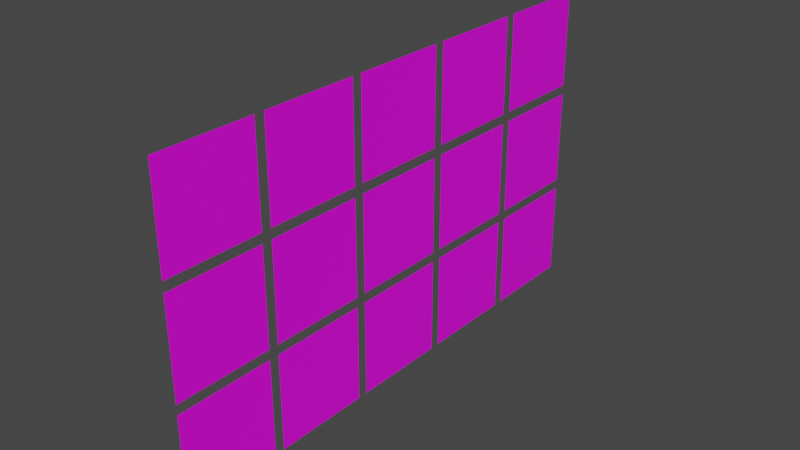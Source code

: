 # Source: flag.blend  (saved by Blender 2.93.21; exported with 4.5.12 LTS)
import bpy
from mathutils import Matrix  # noqa: F401  (used for matrix-valued properties, if any)

bpy.ops.wm.read_factory_settings(use_empty=True)
scene = bpy.context.scene
scene.name = 'Scene'

# ---- collections
col_collection = bpy.data.collections.new('Collection'); scene.collection.children.link(col_collection)
col_flag_of_china__1889_1912__svg = bpy.data.collections.new('Flag_of_China_(1889–1912).svg'); scene.collection.children.link(col_flag_of_china__1889_1912__svg)

# ---- images (referenced by path relative to the original .blend; pixels are not part of the script)
import os
ASSET_DIR = os.environ.get("B2B_ASSET_DIR", "")  # directory of the original .blend (textures are referenced by path, not embedded)
HERE = os.path.dirname(os.path.abspath(__file__))  # packed textures are extracted next to this script under _unpacked/

def load_image(name, relpath, width, height, colorspace="sRGB"):
    """Load a texture the original file referenced (path relative to the .blend, or extracted next to this script)."""
    p = next((c for c in (os.path.join(HERE, relpath), os.path.join(ASSET_DIR, relpath)) if relpath and os.path.exists(c)), "")
    if p:
        img = bpy.data.images.load(p, check_existing=True)
        img.name = name
    else:  # same state as the original file: an image datablock whose file is absent (Cycles renders it pink)
        img = bpy.data.images.new(name, width, height)
        img.source = "FILE"
        img.filepath = "//" + (relpath or name)
    img.colorspace_settings.name = colorspace
    return img
img_flag_of_china__1889_1912__1_png = load_image('Flag_of_China_(1889–1912) 1.png', 'Flag_of_China_(1889–1912) 1.png', 1024, 1024, 'sRGB')

# ---- materials (node trees are filled in below, after node groups)
mat_material_001 = bpy.data.materials.new('Material.001')
mat_material_001.use_transparent_shadow = False

# ---- material node trees
mat_material_001.use_nodes = True; mat_material_001.node_tree.nodes.clear()
_N = mat_material_001.node_tree.nodes; _L = mat_material_001.node_tree.links
n0 = _N.new('ShaderNodeBsdfPrincipled'); n0.name = 'Principled BSDF'; n0.location = (10, 300)
n0.distribution = 'GGX'
n0.subsurface_method = 'BURLEY'
n0.inputs[3].default_value = 1.45
n0.inputs[27].default_value = (0.0, 0.0, 0.0, 1.0)
n0.inputs[28].default_value = 1.0
n1 = _N.new('ShaderNodeOutputMaterial'); n1.name = 'Material Output'; n1.location = (300, 300)
n2 = _N.new('ShaderNodeTexImage'); n2.name = 'Image Texture'; n2.location = (-280, 280)
n2.image = img_flag_of_china__1889_1912__1_png
_L.new(n0.outputs[0], n1.inputs[0])
_L.new(n2.outputs[0], n0.inputs[0])
n1.is_active_output = True

# ---- world
world_world = bpy.data.worlds.new('World'); scene.world = world_world
world_world.use_nodes = True; world_world.node_tree.nodes.clear()
_N = world_world.node_tree.nodes; _L = world_world.node_tree.links
n0 = _N.new('ShaderNodeOutputWorld'); n0.name = 'World Output'; n0.location = (300, 300)
n1 = _N.new('ShaderNodeBackground'); n1.name = 'Background'; n1.location = (10, 300)
n1.inputs[0].default_value = (0.05088, 0.05088, 0.05088, 1.0)
_L.new(n1.outputs[0], n0.inputs[0])
n0.is_active_output = True
world_world.color = (0.05088, 0.05088, 0.05088)
world_world.use_sun_shadow = False
world_world.sun_shadow_jitter_overblur = 0.0

# ---- meshes
me_plane_001 = bpy.data.meshes.new('Plane.001')
me_plane_001.from_pydata([(-1.0, -1.0, 0.0), (1.0, -1.0, 0.0), (-1.0, 1.0, 0.0), (1.0, 1.0, 0.0)], [], [(0, 1, 3, 2)])
_uv = me_plane_001.uv_layers.new(name='UVMap')
_uv.uv.foreach_set('vector', [0.007601, 0.3411, 0.007601, 0.06792, 0.1901, 0.06792, 0.1901, 0.3411])
me_plane_001.materials.append(mat_material_001)
me_plane_001.use_remesh_fix_poles = True
me_plane_001.use_remesh_preserve_attributes = False
me_plane_001.update()
me_plane_002 = bpy.data.meshes.new('Plane.002')
me_plane_002.from_pydata([(-1.0, -1.0, 0.0), (-1.0, 1.0, 0.0), (1.0, -1.0, 0.0), (1.0, 1.0, 0.0)], [], [(0, 2, 3, 1)])
_uv = me_plane_002.uv_layers.new(name='UVMap')
_uv.uv.foreach_set('vector', [0.2083, 0.3411, 0.2083, 0.06792, 0.3908, 0.06792, 0.3908, 0.3411])
me_plane_002.materials.append(mat_material_001)
me_plane_002.use_remesh_fix_poles = True
me_plane_002.use_remesh_preserve_attributes = False
me_plane_002.update()
me_plane_003 = bpy.data.meshes.new('Plane.003')
me_plane_003.from_pydata([(-1.0, -1.0, 0.0), (-1.0, 1.0, 0.0), (1.0, -1.0, 0.0), (1.0, 1.0, 0.0)], [], [(0, 2, 3, 1)])
_uv = me_plane_003.uv_layers.new(name='UVMap')
_uv.uv.foreach_set('vector', [0.409, 0.3411, 0.409, 0.06792, 0.5915, 0.06792, 0.5915, 0.3411])
me_plane_003.materials.append(mat_material_001)
me_plane_003.use_remesh_fix_poles = True
me_plane_003.use_remesh_preserve_attributes = False
me_plane_003.update()
me_plane_004 = bpy.data.meshes.new('Plane.004')
me_plane_004.from_pydata([(-1.0, -1.0, 0.0), (-1.0, 1.0, 0.0), (1.0, -1.0, 0.0), (1.0, 1.0, 0.0)], [], [(0, 2, 3, 1)])
_uv = me_plane_004.uv_layers.new(name='UVMap')
_uv.uv.foreach_set('vector', [0.6098, 0.3411, 0.6098, 0.06792, 0.7922, 0.06792, 0.7922, 0.3411])
me_plane_004.materials.append(mat_material_001)
me_plane_004.use_remesh_fix_poles = True
me_plane_004.use_remesh_preserve_attributes = False
me_plane_004.update()
me_plane_005 = bpy.data.meshes.new('Plane.005')
me_plane_005.from_pydata([(-1.0, -1.0, 0.0), (-1.0, 1.0, 0.0), (1.0, -1.0, 0.0), (1.0, 1.0, 0.0)], [], [(0, 2, 3, 1)])
_uv = me_plane_005.uv_layers.new(name='UVMap')
_uv.uv.foreach_set('vector', [0.8105, 0.3411, 0.8105, 0.06792, 0.993, 0.06792, 0.993, 0.3411])
me_plane_005.materials.append(mat_material_001)
me_plane_005.use_remesh_fix_poles = True
me_plane_005.use_remesh_preserve_attributes = False
me_plane_005.update()
me_plane_009 = bpy.data.meshes.new('Plane.009')
me_plane_009.from_pydata([(-1.0, -1.0, 0.0), (-1.0, 1.0, 0.0), (1.0, -1.0, 0.0), (1.0, 1.0, 0.0)], [], [(0, 2, 3, 1)])
_uv = me_plane_009.uv_layers.new(name='UVMap')
_uv.uv.foreach_set('vector', [0.007601, 0.6417, 0.007601, 0.3685, 0.1901, 0.3685, 0.1901, 0.6417])
me_plane_009.materials.append(mat_material_001)
me_plane_009.use_remesh_fix_poles = True
me_plane_009.use_remesh_preserve_attributes = False
me_plane_009.update()
me_plane_010 = bpy.data.meshes.new('Plane.010')
me_plane_010.from_pydata([(-1.0, -1.0, 0.0), (-1.0, 1.0, 0.0), (1.0, -1.0, 0.0), (1.0, 1.0, 0.0)], [], [(0, 2, 3, 1)])
_uv = me_plane_010.uv_layers.new(name='UVMap')
_uv.uv.foreach_set('vector', [0.2083, 0.6417, 0.2083, 0.3685, 0.3908, 0.3685, 0.3908, 0.6417])
me_plane_010.materials.append(mat_material_001)
me_plane_010.use_remesh_fix_poles = True
me_plane_010.use_remesh_preserve_attributes = False
me_plane_010.update()
me_plane_011 = bpy.data.meshes.new('Plane.011')
me_plane_011.from_pydata([(-1.0, -1.0, 0.0), (-1.0, 1.0, 0.0), (1.0, -1.0, 0.0), (1.0, 1.0, 0.0)], [], [(0, 2, 3, 1)])
_uv = me_plane_011.uv_layers.new(name='UVMap')
_uv.uv.foreach_set('vector', [0.409, 0.6417, 0.409, 0.3685, 0.5915, 0.3685, 0.5915, 0.6417])
me_plane_011.materials.append(mat_material_001)
me_plane_011.use_remesh_fix_poles = True
me_plane_011.use_remesh_preserve_attributes = False
me_plane_011.update()
me_plane_012 = bpy.data.meshes.new('Plane.012')
me_plane_012.from_pydata([(-1.0, -1.0, 0.0), (-1.0, 1.0, 0.0), (1.0, -1.0, 0.0), (1.0, 1.0, 0.0)], [], [(0, 2, 3, 1)])
_uv = me_plane_012.uv_layers.new(name='UVMap')
_uv.uv.foreach_set('vector', [0.6098, 0.6417, 0.6098, 0.3685, 0.7922, 0.3685, 0.7922, 0.6417])
me_plane_012.materials.append(mat_material_001)
me_plane_012.use_remesh_fix_poles = True
me_plane_012.use_remesh_preserve_attributes = False
me_plane_012.update()
me_plane_013 = bpy.data.meshes.new('Plane.013')
me_plane_013.from_pydata([(-1.0, -1.0, 0.0), (-1.0, 1.0, 0.0), (1.0, -1.0, 0.0), (1.0, 1.0, 0.0)], [], [(0, 2, 3, 1)])
_uv = me_plane_013.uv_layers.new(name='UVMap')
_uv.uv.foreach_set('vector', [0.8105, 0.6417, 0.8105, 0.3685, 0.993, 0.3685, 0.993, 0.6417])
me_plane_013.materials.append(mat_material_001)
me_plane_013.use_remesh_fix_poles = True
me_plane_013.use_remesh_preserve_attributes = False
me_plane_013.update()
me_plane_017 = bpy.data.meshes.new('Plane.017')
me_plane_017.from_pydata([(-1.0, -1.0, 0.0), (-1.0, 1.0, 0.0), (1.0, -1.0, 0.0), (1.0, 1.0, 0.0)], [], [(0, 2, 3, 1)])
_uv = me_plane_017.uv_layers.new(name='UVMap')
_uv.uv.foreach_set('vector', [0.007601, 0.9422, 0.007601, 0.669, 0.1901, 0.669, 0.1901, 0.9422])
me_plane_017.materials.append(mat_material_001)
me_plane_017.use_remesh_fix_poles = True
me_plane_017.use_remesh_preserve_attributes = False
me_plane_017.update()
me_plane_018 = bpy.data.meshes.new('Plane.018')
me_plane_018.from_pydata([(-1.0, -1.0, 0.0), (-1.0, 1.0, 0.0), (1.0, -1.0, 0.0), (1.0, 1.0, 0.0)], [], [(0, 2, 3, 1)])
_uv = me_plane_018.uv_layers.new(name='UVMap')
_uv.uv.foreach_set('vector', [0.2083, 0.9422, 0.2083, 0.669, 0.3908, 0.669, 0.3908, 0.9422])
me_plane_018.materials.append(mat_material_001)
me_plane_018.use_remesh_fix_poles = True
me_plane_018.use_remesh_preserve_attributes = False
me_plane_018.update()
me_plane_019 = bpy.data.meshes.new('Plane.019')
me_plane_019.from_pydata([(-1.0, -1.0, 0.0), (-1.0, 1.0, 0.0), (1.0, -1.0, 0.0), (1.0, 1.0, 0.0)], [], [(0, 2, 3, 1)])
_uv = me_plane_019.uv_layers.new(name='UVMap')
_uv.uv.foreach_set('vector', [0.409, 0.9422, 0.409, 0.669, 0.5915, 0.669, 0.5915, 0.9422])
me_plane_019.materials.append(mat_material_001)
me_plane_019.use_remesh_fix_poles = True
me_plane_019.use_remesh_preserve_attributes = False
me_plane_019.update()
me_plane_020 = bpy.data.meshes.new('Plane.020')
me_plane_020.from_pydata([(-1.0, -1.0, 0.0), (-1.0, 1.0, 0.0), (1.0, -1.0, 0.0), (1.0, 1.0, 0.0)], [], [(0, 2, 3, 1)])
_uv = me_plane_020.uv_layers.new(name='UVMap')
_uv.uv.foreach_set('vector', [0.6098, 0.9422, 0.6098, 0.669, 0.7922, 0.669, 0.7922, 0.9422])
me_plane_020.materials.append(mat_material_001)
me_plane_020.use_remesh_fix_poles = True
me_plane_020.use_remesh_preserve_attributes = False
me_plane_020.update()
me_plane_021 = bpy.data.meshes.new('Plane.021')
me_plane_021.from_pydata([(-1.0, -1.0, 0.0), (-1.0, 1.0, 0.0), (1.0, -1.0, 0.0), (1.0, 1.0, 0.0)], [], [(0, 2, 3, 1)])
_uv = me_plane_021.uv_layers.new(name='UVMap')
_uv.uv.foreach_set('vector', [0.8105, 0.9422, 0.8105, 0.669, 0.993, 0.669, 0.993, 0.9422])
me_plane_021.materials.append(mat_material_001)
me_plane_021.use_remesh_fix_poles = True
me_plane_021.use_remesh_preserve_attributes = False
me_plane_021.update()

# ---- objects
ob_plane = bpy.data.objects.new('Plane', me_plane_001)
ob_plane_001 = bpy.data.objects.new('Plane.001', me_plane_002)
ob_plane_002 = bpy.data.objects.new('Plane.002', me_plane_003)
ob_plane_003 = bpy.data.objects.new('Plane.003', me_plane_004)
ob_plane_004 = bpy.data.objects.new('Plane.004', me_plane_005)
ob_plane_008 = bpy.data.objects.new('Plane.008', me_plane_009)
ob_plane_009 = bpy.data.objects.new('Plane.009', me_plane_010)
ob_plane_010 = bpy.data.objects.new('Plane.010', me_plane_011)
ob_plane_011 = bpy.data.objects.new('Plane.011', me_plane_012)
ob_plane_012 = bpy.data.objects.new('Plane.012', me_plane_013)
ob_plane_016 = bpy.data.objects.new('Plane.016', me_plane_017)
ob_plane_017 = bpy.data.objects.new('Plane.017', me_plane_018)
ob_plane_018 = bpy.data.objects.new('Plane.018', me_plane_019)
ob_plane_019 = bpy.data.objects.new('Plane.019', me_plane_020)
ob_plane_020 = bpy.data.objects.new('Plane.020', me_plane_021)

# ---- transforms, parenting, visibility, modifiers, constraints
ob_plane.location = (0.0, 0.0, 0.0)
ob_plane.rotation_euler = (-0.0, 1.571, 0.0)
ob_plane.scale = (0.3577, 0.3577, 0.3577)
ob_plane_001.location = (0.0, 0.7869, 0.0)
ob_plane_001.rotation_euler = (-0.0, 1.571, 0.0)
ob_plane_001.scale = (0.3577, 0.3577, 0.3577)
ob_plane_002.location = (0.0, 1.574, 0.0)
ob_plane_002.rotation_euler = (-0.0, 1.571, 0.0)
ob_plane_002.scale = (0.3577, 0.3577, 0.3577)
ob_plane_003.location = (0.0, 2.361, 0.0)
ob_plane_003.rotation_euler = (-0.0, 1.571, 0.0)
ob_plane_003.scale = (0.3577, 0.3577, 0.3577)
ob_plane_004.location = (0.0, 3.148, 0.0)
ob_plane_004.rotation_euler = (-0.0, 1.571, 0.0)
ob_plane_004.scale = (0.3577, 0.3577, 0.3577)
ob_plane_008.location = (-5.941e-08, 0.0, 0.7869)
ob_plane_008.rotation_euler = (-0.0, 1.571, 0.0)
ob_plane_008.scale = (0.3577, 0.3577, 0.3577)
ob_plane_009.location = (-5.941e-08, 0.7869, 0.7869)
ob_plane_009.rotation_euler = (-0.0, 1.571, 0.0)
ob_plane_009.scale = (0.3577, 0.3577, 0.3577)
ob_plane_010.location = (-5.941e-08, 1.574, 0.7869)
ob_plane_010.rotation_euler = (-0.0, 1.571, 0.0)
ob_plane_010.scale = (0.3577, 0.3577, 0.3577)
ob_plane_011.location = (-5.941e-08, 2.361, 0.7869)
ob_plane_011.rotation_euler = (-0.0, 1.571, 0.0)
ob_plane_011.scale = (0.3577, 0.3577, 0.3577)
ob_plane_012.location = (-5.941e-08, 3.148, 0.7869)
ob_plane_012.rotation_euler = (-0.0, 1.571, 0.0)
ob_plane_012.scale = (0.3577, 0.3577, 0.3577)
ob_plane_016.location = (-1.188e-07, 0.0, 1.574)
ob_plane_016.rotation_euler = (-0.0, 1.571, 0.0)
ob_plane_016.scale = (0.3577, 0.3577, 0.3577)
ob_plane_017.location = (-1.188e-07, 0.7869, 1.574)
ob_plane_017.rotation_euler = (-0.0, 1.571, 0.0)
ob_plane_017.scale = (0.3577, 0.3577, 0.3577)
ob_plane_018.location = (-1.188e-07, 1.574, 1.574)
ob_plane_018.rotation_euler = (-0.0, 1.571, 0.0)
ob_plane_018.scale = (0.3577, 0.3577, 0.3577)
ob_plane_019.location = (-1.188e-07, 2.361, 1.574)
ob_plane_019.rotation_euler = (-0.0, 1.571, 0.0)
ob_plane_019.scale = (0.3577, 0.3577, 0.3577)
ob_plane_020.location = (-1.188e-07, 3.148, 1.574)
ob_plane_020.rotation_euler = (-0.0, 1.571, 0.0)
ob_plane_020.scale = (0.3577, 0.3577, 0.3577)

# ---- collection membership
col_collection.objects.link(ob_plane)
col_collection.objects.link(ob_plane_001)
col_collection.objects.link(ob_plane_002)
col_collection.objects.link(ob_plane_003)
col_collection.objects.link(ob_plane_004)
col_collection.objects.link(ob_plane_008)
col_collection.objects.link(ob_plane_009)
col_collection.objects.link(ob_plane_010)
col_collection.objects.link(ob_plane_011)
col_collection.objects.link(ob_plane_012)
col_collection.objects.link(ob_plane_016)
col_collection.objects.link(ob_plane_017)
col_collection.objects.link(ob_plane_018)
col_collection.objects.link(ob_plane_019)
col_collection.objects.link(ob_plane_020)

# ---- scene / render settings (as saved in the file)
scene.frame_start = 1; scene.frame_end = 250; scene.frame_set(1)
scene.render.engine = 'BLENDER_EEVEE_NEXT'
scene.cycles.use_denoising = False
scene.cycles.samples = 128
scene.cycles.sampling_pattern = 'TABULATED_SOBOL'
scene.cycles.use_adaptive_sampling = False
scene.cycles.use_light_tree = False
scene.view_settings.view_transform = 'Filmic'
bpy.context.view_layer.update()

# ---- added for rendering (the .blend has no active camera and no usable light): camera, sun
cam_auto = bpy.data.cameras.new('AutoCamera')
cam_auto.lens = 50.0
cam_auto.sensor_width = 36.0
cam_auto.clip_end = 1000.0
ob_auto_camera = bpy.data.objects.new('AutoCamera', cam_auto)
scene.collection.objects.link(ob_auto_camera)
ob_auto_camera.location = (4.15451, -3.41162, 4.1105)
ob_auto_camera.rotation_euler = (1.09748, -7.21219e-08, 0.694738)
scene.camera = ob_auto_camera
light_auto_sun = bpy.data.lights.new('AutoSun', 'SUN')
light_auto_sun.energy = 3.0
light_auto_sun.angle = 0.0523599
ob_auto_sun = bpy.data.objects.new('AutoSun', light_auto_sun)
scene.collection.objects.link(ob_auto_sun)
ob_auto_sun.rotation_euler = (0.872665, 0.174533, 0.523599)
bpy.context.view_layer.update()
